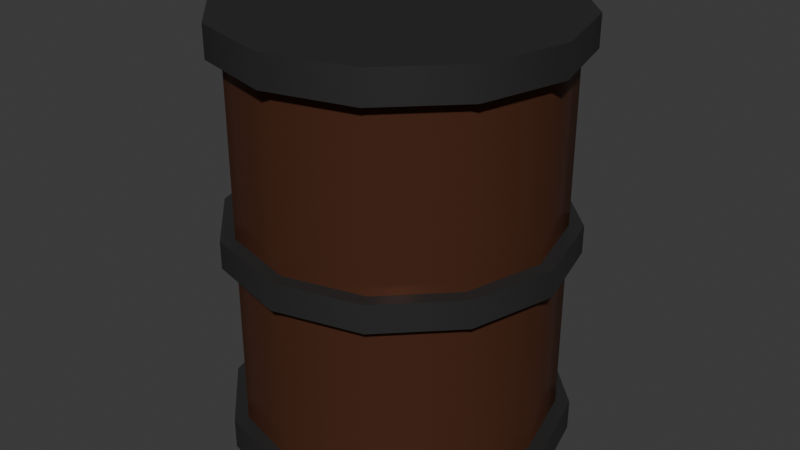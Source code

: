 # Source: Barrel.blend  (saved by Blender 4.5.91; exported with 4.5.12 LTS)
import bpy
from mathutils import Matrix  # noqa: F401  (used for matrix-valued properties, if any)

bpy.ops.wm.read_factory_settings(use_empty=True)
scene = bpy.context.scene
scene.name = 'Scene'

# ---- collections
col_collection = bpy.data.collections.new('Collection'); scene.collection.children.link(col_collection)

# ---- materials (node trees are filled in below, after node groups)
mat_barrelmat = bpy.data.materials.new('BarrelMat')
mat_barrelmat.alpha_threshold = 0.0
mat_barrelmat.roughness = 0.5
mat_barrelmat.line_color = (0.0, 0.0, 0.0, 1.0)
mat_trim = bpy.data.materials.new('Trim')

# ---- node groups
ng_smooth_by_angle = bpy.data.node_groups.new('Smooth by Angle', 'GeometryNodeTree')
_s = ng_smooth_by_angle.interface.new_socket(name='Mesh', in_out='OUTPUT', socket_type='NodeSocketGeometry')
_s = ng_smooth_by_angle.interface.new_socket(name='Mesh', in_out='INPUT', socket_type='NodeSocketGeometry')
_s = ng_smooth_by_angle.interface.new_socket(name='Angle', in_out='INPUT', socket_type='NodeSocketFloat')
_s.subtype = 'ANGLE'
_s.default_value = 0.5236
_s.min_value = 0.0
_s.max_value = 3.142
_s.description = 'Maximum face angle for smooth edges'
_s = ng_smooth_by_angle.interface.new_socket(name='Ignore Sharpness', in_out='INPUT', socket_type='NodeSocketBool')
_s.force_non_field = True
ng_smooth_by_angle.description = 'Set the sharpness of mesh edges based on the angle between the neighboring faces'
ng_smooth_by_angle.is_modifier = True
_N = ng_smooth_by_angle.nodes; _L = ng_smooth_by_angle.links
n0 = _N.new('GeometryNodeSetShadeSmooth'); n0.name = 'Set Shade Smooth'; n0.location = (120, -80)
n0.domain = 'EDGE'
n1 = _N.new('GeometryNodeSetShadeSmooth'); n1.name = 'Set Shade Smooth.001'; n1.location = (300, -80)
n2 = _N.new('NodeGroupOutput'); n2.name = 'Group Output'; n2.location = (480, -80)
n3 = _N.new('GeometryNodeInputMeshEdgeAngle'); n3.name = 'Edge Angle'; n3.location = (-440, -240)
n4 = _N.new('NodeGroupInput'); n4.name = 'Group Input'; n4.location = (-80, -80)
n5 = _N.new('GeometryNodeInputEdgeSmooth'); n5.name = 'Is Edge Smooth'; n5.location = (-260, -120)
n6 = _N.new('GeometryNodeInputShadeSmooth'); n6.name = 'Is Shade Smooth'; n6.location = (-440, -397)
n7 = _N.new('FunctionNodeCompare'); n7.name = 'Compare'; n7.location = (-260, -260)
n7.operation = 'LESS_EQUAL'
n7.inputs[6].default_value = (0.0, 0.0, 0.0, 0.0)
n7.inputs[7].default_value = (0.0, 0.0, 0.0, 0.0)
n8 = _N.new('FunctionNodeBooleanMath'); n8.name = 'Boolean Math.001'; n8.location = (-80, -260)
n9 = _N.new('NodeGroupInput'); n9.name = 'Group Input.001'; n9.location = (-440, -329)
n10 = _N.new('NodeGroupInput'); n10.name = 'Group Input.002'; n10.location = (-259, -189)
n11 = _N.new('FunctionNodeBooleanMath'); n11.name = 'Boolean Math'; n11.location = (-80, -149)
n11.operation = 'OR'
n12 = _N.new('FunctionNodeBooleanMath'); n12.name = 'Boolean Math.002'; n12.location = (-260, -380)
n12.operation = 'OR'
n13 = _N.new('NodeGroupInput'); n13.name = 'Group Input.003'; n13.location = (-440, -460)
_L.new(n3.outputs[0], n7.inputs[0])
_L.new(n1.outputs[0], n2.inputs[0])
_L.new(n9.outputs[1], n7.inputs[1])
_L.new(n7.outputs[0], n8.inputs[0])
_L.new(n4.outputs[0], n0.inputs[0])
_L.new(n0.outputs[0], n1.inputs[0])
_L.new(n8.outputs[0], n0.inputs[2])
_L.new(n10.outputs[2], n11.inputs[1])
_L.new(n5.outputs[0], n11.inputs[0])
_L.new(n11.outputs[0], n0.inputs[1])
_L.new(n13.outputs[2], n12.inputs[1])
_L.new(n6.outputs[0], n12.inputs[0])
_L.new(n12.outputs[0], n8.inputs[1])
n2.is_active_output = True

# ---- material node trees
mat_barrelmat.use_nodes = True; mat_barrelmat.node_tree.nodes.clear()
_N = mat_barrelmat.node_tree.nodes; _L = mat_barrelmat.node_tree.links
n0 = _N.new('ShaderNodeOutputMaterial'); n0.name = 'Material Output'; n0.location = (200, 100)
n1 = _N.new('ShaderNodeBsdfPrincipled'); n1.name = 'Principled BSDF'; n1.location = (-200, 100)
n1.inputs[0].default_value = (0.02477, 0.02477, 0.02477, 1.0)
n1.inputs[3].default_value = 1.45
_L.new(n1.outputs[0], n0.inputs[0])
n0.is_active_output = True
mat_trim.use_nodes = True; mat_trim.node_tree.nodes.clear()
_N = mat_trim.node_tree.nodes; _L = mat_trim.node_tree.links
n0 = _N.new('ShaderNodeBsdfPrincipled'); n0.name = 'Principled BSDF'; n0.location = (-200, 100)
n0.inputs[0].default_value = (0.113, 0.04327, 0.0247, 1.0)
n0.inputs[1].default_value = 0.4
n0.inputs[2].default_value = 0.2
n0.inputs[3].default_value = 1.0
n1 = _N.new('ShaderNodeOutputMaterial'); n1.name = 'Material Output'; n1.location = (200, 100)
_L.new(n0.outputs[0], n1.inputs[0])
n1.is_active_output = True

# ---- world
world_world = bpy.data.worlds.new('World'); scene.world = world_world
world_world.use_nodes = True; world_world.node_tree.nodes.clear()
_N = world_world.node_tree.nodes; _L = world_world.node_tree.links
n0 = _N.new('ShaderNodeOutputWorld'); n0.name = 'World Output'; n0.location = (200, 100)
n1 = _N.new('ShaderNodeBackground'); n1.name = 'Background'; n1.location = (-200, 100)
n1.inputs[0].default_value = (0.05088, 0.05088, 0.05088, 1.0)
_L.new(n1.outputs[0], n0.inputs[0])
n0.is_active_output = True
world_world.color = (0.05088, 0.05088, 0.05088)
world_world.sun_shadow_jitter_overblur = 0.0

# ---- meshes
me_cylinder = bpy.data.meshes.new('Cylinder')
me_cylinder.from_pydata([(1.338e-09, 0.8, 0.0), (1.338e-09, 0.8, 0.1458), (0.4, 0.6928, 0.0), (0.4, 0.6928, 0.1458), (0.6928, 0.4, 0.0), (0.6928, 0.4, 0.1458), (0.8, -9.731e-10, 0.0), (0.8, -9.731e-10, 0.1458), (0.6928, -0.4, 0.0), (0.6928, -0.4, 0.1458), (0.4, -0.6928, 0.0), (0.4, -0.6928, 0.1458), (1.338e-09, -0.8, 0.0), (1.338e-09, -0.8, 0.1458), (-0.4, -0.6928, 0.0), (-0.4, -0.6928, 0.1458), (-0.6928, -0.4, 0.0), (-0.6928, -0.4, 0.1458), (-0.8, -9.731e-10, 0.0), (-0.8, -9.731e-10, 0.1458), (-0.6928, 0.4, 0.0), (-0.6928, 0.4, 0.1458), (-0.4, 0.6928, 0.0), (-0.4, 0.6928, 0.1458), (-0.6363, 0.3674, 0.1458), (-0.7347, -1.622e-09, 0.1458), (-0.6363, -0.3674, 0.1458), (-0.3674, -0.6363, 0.1458), (1.014e-09, -0.7347, 0.1458), (0.3674, -0.6363, 0.1458), (0.6363, -0.3674, 0.1458), (0.7347, -1.622e-09, 0.1458), (0.6363, 0.3674, 0.1458), (1.338e-09, -4.947e-09, 0.0), (1.014e-09, 0.7347, 0.1458), (0.3674, 0.6363, 0.1458), (-0.3674, 0.6363, 0.1458), (-2.012e-07, 0.8, 0.9353), (-0.4, 0.6928, 0.9353), (-0.6928, 0.4, 0.9353), (-0.8, -9.731e-10, 0.9353), (-0.6928, -0.4, 0.9353), (-0.4, -0.6928, 0.9353), (-2.012e-07, -0.8, 0.9353), (0.4, -0.6928, 0.9353), (0.6928, -0.4, 0.9353), (0.8, -9.731e-10, 0.9353), (0.6928, 0.4, 0.9353), (0.4, 0.6928, 0.9353), (0.6363, 0.3674, 0.9353), (0.7347, -1.622e-09, 0.9353), (0.6363, -0.3674, 0.9353), (0.3674, -0.6363, 0.9353), (-2.012e-07, -0.7347, 0.9353), (-0.3674, -0.6363, 0.9353), (-0.6363, -0.3674, 0.9353), (-0.7347, -1.622e-09, 0.9353), (-0.6363, 0.3674, 0.9353), (-2.012e-07, 0.7347, 0.9353), (-0.3674, 0.6363, 0.9353), (0.3674, 0.6363, 0.9353), (-2.012e-07, 0.8, 1.065), (-0.4, 0.6928, 1.065), (-0.6928, 0.4, 1.065), (-0.8, -9.731e-10, 1.065), (-0.6928, -0.4, 1.065), (-0.4, -0.6928, 1.065), (-2.012e-07, -0.8, 1.065), (0.4, -0.6928, 1.065), (0.6928, -0.4, 1.065), (0.8, -9.731e-10, 1.065), (0.6928, 0.4, 1.065), (0.4, 0.6928, 1.065), (0.6363, 0.3674, 1.065), (0.7347, -1.622e-09, 1.065), (0.6363, -0.3674, 1.065), (0.3674, -0.6363, 1.065), (-2.012e-07, -0.7347, 1.065), (-0.3674, -0.6363, 1.065), (-0.6363, -0.3674, 1.065), (-0.7347, -1.622e-09, 1.065), (-0.6363, 0.3674, 1.065), (-2.012e-07, 0.7347, 1.065), (-0.3674, 0.6363, 1.065), (0.3674, 0.6363, 1.065), (-4.139e-08, 0.8, 2.001), (-1.938e-08, 0.8, 1.855), (-0.4, 0.6928, 2.001), (-0.4, 0.6928, 1.855), (-0.6928, 0.4, 2.001), (-0.6928, 0.4, 1.855), (-0.8, -9.731e-10, 2.001), (-0.8, -9.731e-10, 1.855), (-0.6928, -0.4, 2.001), (-0.6928, -0.4, 1.855), (-0.4, -0.6928, 2.001), (-0.4, -0.6928, 1.855), (-4.139e-08, -0.8, 2.001), (-1.938e-08, -0.8, 1.855), (0.4, -0.6928, 2.001), (0.4, -0.6928, 1.855), (0.6928, -0.4, 2.001), (0.6928, -0.4, 1.855), (0.8, -9.731e-10, 2.001), (0.8, -9.731e-10, 1.855), (0.6928, 0.4, 2.001), (0.6928, 0.4, 1.855), (0.4, 0.6928, 2.001), (0.4, 0.6928, 1.855), (0.6363, 0.3674, 1.855), (0.7347, -1.622e-09, 1.855), (0.6363, -0.3674, 1.855), (0.3674, -0.6363, 1.855), (-1.906e-08, -0.7347, 1.855), (-0.3674, -0.6363, 1.855), (-0.6363, -0.3674, 1.855), (-0.7347, -1.622e-09, 1.855), (-0.6363, 0.3674, 1.855), (-4.139e-08, -4.947e-09, 2.001), (-1.906e-08, 0.7347, 1.855), (-0.3674, 0.6363, 1.855), (0.3674, 0.6363, 1.855)], [], [(0, 1, 3, 2), (2, 3, 5, 4), (4, 5, 7, 6), (6, 7, 9, 8), (8, 9, 11, 10), (10, 11, 13, 12), (12, 13, 15, 14), (14, 15, 17, 16), (16, 17, 19, 18), (18, 19, 21, 20), (9, 7, 31, 30), (20, 21, 23, 22), (22, 23, 1, 0), (2, 4, 33), (15, 13, 28, 27), (18, 20, 33), (16, 18, 33), (14, 16, 33), (12, 14, 33), (10, 12, 33), (8, 10, 33), (6, 8, 33), (22, 0, 33), (0, 2, 33), (4, 6, 33), (20, 22, 33), (17, 15, 27, 26), (19, 17, 26, 25), (21, 19, 25, 24), (5, 3, 35, 32), (23, 21, 24, 36), (7, 5, 32, 31), (3, 1, 34, 35), (1, 23, 36, 34), (13, 11, 29, 28), (11, 9, 30, 29), (41, 55, 56, 40), (44, 52, 53, 43), (45, 51, 52, 44), (46, 50, 51, 45), (47, 49, 50, 46), (39, 57, 59, 38), (48, 60, 49, 47), (40, 56, 57, 39), (38, 59, 58, 37), (37, 58, 60, 48), (43, 53, 54, 42), (42, 54, 55, 41), (65, 64, 80, 79), (68, 67, 77, 76), (69, 68, 76, 75), (70, 69, 75, 74), (71, 70, 74, 73), (63, 62, 83, 81), (72, 71, 73, 84), (64, 63, 81, 80), (62, 61, 82, 83), (61, 72, 84, 82), (67, 66, 78, 77), (66, 65, 79, 78), (45, 44, 68, 69), (38, 37, 61, 62), (46, 45, 69, 70), (39, 38, 62, 63), (47, 46, 70, 71), (40, 39, 63, 64), (48, 47, 71, 72), (41, 40, 64, 65), (37, 48, 72, 61), (42, 41, 65, 66), (43, 42, 66, 67), (44, 43, 67, 68), (85, 86, 88, 87), (87, 88, 90, 89), (89, 90, 92, 91), (91, 92, 94, 93), (93, 94, 96, 95), (95, 96, 98, 97), (97, 98, 100, 99), (99, 100, 102, 101), (101, 102, 104, 103), (103, 104, 106, 105), (94, 92, 116, 115), (105, 106, 108, 107), (107, 108, 86, 85), (87, 89, 118), (100, 98, 113, 112), (103, 105, 118), (101, 103, 118), (99, 101, 118), (97, 99, 118), (95, 97, 118), (93, 95, 118), (91, 93, 118), (107, 85, 118), (85, 87, 118), (89, 91, 118), (105, 107, 118), (102, 100, 112, 111), (104, 102, 111, 110), (106, 104, 110, 109), (90, 88, 120, 117), (108, 106, 109, 121), (92, 90, 117, 116), (88, 86, 119, 120), (86, 108, 121, 119), (98, 96, 114, 113), (96, 94, 115, 114), (74, 110, 109, 73), (75, 111, 110, 74), (76, 112, 111, 75), (77, 113, 112, 76), (78, 114, 113, 77), (79, 115, 114, 78), (80, 116, 115, 79), (81, 117, 116, 80), (83, 120, 117, 81), (82, 119, 120, 83), (84, 121, 119, 82), (73, 109, 121, 84), (35, 34, 58, 60), (32, 35, 60, 49), (31, 32, 49, 50), (30, 31, 50, 51), (29, 30, 51, 52), (28, 29, 52, 53), (27, 28, 53, 54), (26, 27, 54, 55), (25, 26, 55, 56), (24, 25, 56, 57), (36, 24, 57, 59), (34, 36, 59, 58)])
me_cylinder.polygons.foreach_set('use_smooth', [True] * 132)
me_cylinder.polygons.foreach_set('material_index', [0, 0, 0, 0, 0, 0, 0, 0, 0, 0, 0, 0, 0, 0, 0, 0, 0, 0, 0, 0, 0, 0, 0, 0, 0, 0, 0, 0, 0, 0, 0, 0, 0, 0, 0, 0, 0, 0, 0, 0, 0, 0, 0, 0, 0, 0, 0, 0, 0, 0, 0, 0, 0, 0, 0, 0, 0, 0, 0, 0, 0, 0, 0, 0, 0, 0, 0, 0, 0, 0, 0, 0, 0, 0, 0, 0, 0, 0, 0, 0, 0, 0, 0, 0, 0, 0, 0, 0, 0, 0, 0, 0, 0, 0, 0, 0, 0, 0, 0, 0, 0, 0, 0, 0, 0, 0, 0, 0, 1, 1, 1, 1, 1, 1, 1, 1, 1, 1, 1, 1, 1, 1, 1, 1, 1, 1, 1, 1, 1, 1, 1, 1])
_uv = me_cylinder.uv_layers.new(name='UVMap')
_uv.uv.foreach_set('vector', [1.0, 0.5, 1.0, 1.0, 0.9167, 1.0, 0.9167, 0.5, 0.9167, 0.5, 0.9167, 1.0, 0.8333, 1.0, 0.8333, 0.5, 0.8333, 0.5, 0.8333, 1.0, 0.75, 1.0, 0.75, 0.5, 0.75, 0.5, 0.75, 1.0, 0.6667, 1.0, 0.6667, 0.5, 0.6667, 0.5, 0.6667, 1.0, 0.5833, 1.0, 0.5833, 0.5, 0.5833, 0.5, 0.5833, 1.0, 0.5, 1.0, 0.5, 0.5, 0.5, 0.5, 0.5, 1.0, 0.4167, 1.0, 0.4167, 0.5, 0.4167, 0.5, 0.4167, 1.0, 0.3333, 1.0, 0.3333, 0.5, 0.3333, 0.5, 0.3333, 1.0, 0.25, 1.0, 0.25, 0.5, 0.25, 0.5, 0.25, 1.0, 0.1667, 1.0, 0.1667, 0.5, 0.6667, 1.0, 0.75, 1.0, 0.75, 1.0, 0.6667, 1.0, 0.1667, 0.5, 0.1667, 1.0, 0.08333, 1.0, 0.08333, 0.5, 0.08333, 0.5, 0.08333, 1.0, 7.451e-08, 1.0, 7.451e-08, 0.5, 0.9167, 0.5, 0.8333, 0.5, 0.9167, 0.5, 0.4167, 1.0, 0.5, 1.0, 0.5, 1.0, 0.4167, 1.0, 0.25, 0.5, 0.1667, 0.5, 0.25, 0.5, 0.3333, 0.5, 0.25, 0.5, 0.3333, 0.5, 0.4167, 0.5, 0.3333, 0.5, 0.4167, 0.5, 0.5, 0.5, 0.4167, 0.5, 0.5, 0.5, 0.5833, 0.5, 0.5, 0.5, 0.5833, 0.5, 0.6667, 0.5, 0.5833, 0.5, 0.6667, 0.5, 0.75, 0.5, 0.6667, 0.5, 0.75, 0.5, 0.08333, 0.5, 7.451e-08, 0.5, 0.08333, 0.5, 1.0, 0.5, 0.9167, 0.5, 1.0, 0.5, 0.8333, 0.5, 0.75, 0.5, 0.8333, 0.5, 0.1667, 0.5, 0.08333, 0.5, 0.1667, 0.5, 0.3333, 1.0, 0.4167, 1.0, 0.4167, 1.0, 0.3333, 1.0, 0.25, 1.0, 0.3333, 1.0, 0.3333, 1.0, 0.25, 1.0, 0.1667, 1.0, 0.25, 1.0, 0.25, 1.0, 0.1667, 1.0, 0.8333, 1.0, 0.9167, 1.0, 0.9167, 1.0, 0.8333, 1.0, 0.08333, 1.0, 0.1667, 1.0, 0.1667, 1.0, 0.08333, 1.0, 0.75, 1.0, 0.8333, 1.0, 0.8333, 1.0, 0.75, 1.0, 0.9167, 1.0, 1.0, 1.0, 1.0, 1.0, 0.9167, 1.0, 7.451e-08, 1.0, 0.08333, 1.0, 0.08333, 1.0, 7.451e-08, 1.0, 0.5, 1.0, 0.5833, 1.0, 0.5833, 1.0, 0.5, 1.0, 0.5833, 1.0, 0.6667, 1.0, 0.6667, 1.0, 0.5833, 1.0, 0.6667, 1.0, 0.6667, 1.0, 0.75, 1.0, 0.75, 1.0, 0.4167, 1.0, 0.4167, 1.0, 0.5, 1.0, 0.5, 1.0, 0.3333, 1.0, 0.3333, 1.0, 0.4167, 1.0, 0.4167, 1.0, 0.25, 1.0, 0.25, 1.0, 0.3333, 1.0, 0.3333, 1.0, 0.1667, 1.0, 0.1667, 1.0, 0.25, 1.0, 0.25, 1.0, 0.8333, 1.0, 0.8333, 1.0, 0.9167, 1.0, 0.9167, 1.0, 0.08333, 1.0, 0.08333, 1.0, 0.1667, 1.0, 0.1667, 1.0, 0.75, 1.0, 0.75, 1.0, 0.8333, 1.0, 0.8333, 1.0, 0.9167, 1.0, 0.9167, 1.0, 1.0, 1.0, 1.0, 1.0, 7.451e-08, 1.0, 7.451e-08, 1.0, 0.08333, 1.0, 0.08333, 1.0, 0.5, 1.0, 0.5, 1.0, 0.5833, 1.0, 0.5833, 1.0, 0.5833, 1.0, 0.5833, 1.0, 0.6667, 1.0, 0.6667, 1.0, 0.6667, 1.0, 0.75, 1.0, 0.75, 1.0, 0.6667, 1.0, 0.4167, 1.0, 0.5, 1.0, 0.5, 1.0, 0.4167, 1.0, 0.3333, 1.0, 0.4167, 1.0, 0.4167, 1.0, 0.3333, 1.0, 0.25, 1.0, 0.3333, 1.0, 0.3333, 1.0, 0.25, 1.0, 0.1667, 1.0, 0.25, 1.0, 0.25, 1.0, 0.1667, 1.0, 0.8333, 1.0, 0.9167, 1.0, 0.9167, 1.0, 0.8333, 1.0, 0.08333, 1.0, 0.1667, 1.0, 0.1667, 1.0, 0.08333, 1.0, 0.75, 1.0, 0.8333, 1.0, 0.8333, 1.0, 0.75, 1.0, 0.9167, 1.0, 1.0, 1.0, 1.0, 1.0, 0.9167, 1.0, 7.451e-08, 1.0, 0.08333, 1.0, 0.08333, 1.0, 7.451e-08, 1.0, 0.5, 1.0, 0.5833, 1.0, 0.5833, 1.0, 0.5, 1.0, 0.5833, 1.0, 0.6667, 1.0, 0.6667, 1.0, 0.5833, 1.0, 0.3333, 1.0, 0.4167, 1.0, 0.4167, 1.0, 0.3333, 1.0, 0.9167, 1.0, 1.0, 1.0, 1.0, 1.0, 0.9167, 1.0, 0.25, 1.0, 0.3333, 1.0, 0.3333, 1.0, 0.25, 1.0, 0.8333, 1.0, 0.9167, 1.0, 0.9167, 1.0, 0.8333, 1.0, 0.1667, 1.0, 0.25, 1.0, 0.25, 1.0, 0.1667, 1.0, 0.75, 1.0, 0.8333, 1.0, 0.8333, 1.0, 0.75, 1.0, 0.08333, 1.0, 0.1667, 1.0, 0.1667, 1.0, 0.08333, 1.0, 0.6667, 1.0, 0.75, 1.0, 0.75, 1.0, 0.6667, 1.0, 7.451e-08, 1.0, 0.08333, 1.0, 0.08333, 1.0, 7.451e-08, 1.0, 0.5833, 1.0, 0.6667, 1.0, 0.6667, 1.0, 0.5833, 1.0, 0.5, 1.0, 0.5833, 1.0, 0.5833, 1.0, 0.5, 1.0, 0.4167, 1.0, 0.5, 1.0, 0.5, 1.0, 0.4167, 1.0, 1.0, 0.5, 1.0, 1.0, 0.9167, 1.0, 0.9167, 0.5, 0.9167, 0.5, 0.9167, 1.0, 0.8333, 1.0, 0.8333, 0.5, 0.8333, 0.5, 0.8333, 1.0, 0.75, 1.0, 0.75, 0.5, 0.75, 0.5, 0.75, 1.0, 0.6667, 1.0, 0.6667, 0.5, 0.6667, 0.5, 0.6667, 1.0, 0.5833, 1.0, 0.5833, 0.5, 0.5833, 0.5, 0.5833, 1.0, 0.5, 1.0, 0.5, 0.5, 0.5, 0.5, 0.5, 1.0, 0.4167, 1.0, 0.4167, 0.5, 0.4167, 0.5, 0.4167, 1.0, 0.3333, 1.0, 0.3333, 0.5, 0.3333, 0.5, 0.3333, 1.0, 0.25, 1.0, 0.25, 0.5, 0.25, 0.5, 0.25, 1.0, 0.1667, 1.0, 0.1667, 0.5, 0.6667, 1.0, 0.75, 1.0, 0.75, 1.0, 0.6667, 1.0, 0.1667, 0.5, 0.1667, 1.0, 0.08333, 1.0, 0.08333, 0.5, 0.08333, 0.5, 0.08333, 1.0, 7.451e-08, 1.0, 7.451e-08, 0.5, 0.9167, 0.5, 0.8333, 0.5, 0.9167, 0.5, 0.4167, 1.0, 0.5, 1.0, 0.5, 1.0, 0.4167, 1.0, 0.25, 0.5, 0.1667, 0.5, 0.25, 0.5, 0.3333, 0.5, 0.25, 0.5, 0.3333, 0.5, 0.4167, 0.5, 0.3333, 0.5, 0.4167, 0.5, 0.5, 0.5, 0.4167, 0.5, 0.5, 0.5, 0.5833, 0.5, 0.5, 0.5, 0.5833, 0.5, 0.6667, 0.5, 0.5833, 0.5, 0.6667, 0.5, 0.75, 0.5, 0.6667, 0.5, 0.75, 0.5, 0.08333, 0.5, 7.451e-08, 0.5, 0.08333, 0.5, 1.0, 0.5, 0.9167, 0.5, 1.0, 0.5, 0.8333, 0.5, 0.75, 0.5, 0.8333, 0.5, 0.1667, 0.5, 0.08333, 0.5, 0.1667, 0.5, 0.3333, 1.0, 0.4167, 1.0, 0.4167, 1.0, 0.3333, 1.0, 0.25, 1.0, 0.3333, 1.0, 0.3333, 1.0, 0.25, 1.0, 0.1667, 1.0, 0.25, 1.0, 0.25, 1.0, 0.1667, 1.0, 0.8333, 1.0, 0.9167, 1.0, 0.9167, 1.0, 0.8333, 1.0, 0.08333, 1.0, 0.1667, 1.0, 0.1667, 1.0, 0.08333, 1.0, 0.75, 1.0, 0.8333, 1.0, 0.8333, 1.0, 0.75, 1.0, 0.9167, 1.0, 1.0, 1.0, 1.0, 1.0, 0.9167, 1.0, 7.451e-08, 1.0, 0.08333, 1.0, 0.08333, 1.0, 7.451e-08, 1.0, 0.5, 1.0, 0.5833, 1.0, 0.5833, 1.0, 0.5, 1.0, 0.5833, 1.0, 0.6667, 1.0, 0.6667, 1.0, 0.5833, 1.0, 0.25, 1.0, 0.25, 1.0, 0.1667, 1.0, 0.1667, 1.0, 0.3333, 1.0, 0.3333, 1.0, 0.25, 1.0, 0.25, 1.0, 0.4167, 1.0, 0.4167, 1.0, 0.3333, 1.0, 0.3333, 1.0, 0.5, 1.0, 0.5, 1.0, 0.4167, 1.0, 0.4167, 1.0, 0.5833, 1.0, 0.5833, 1.0, 0.5, 1.0, 0.5, 1.0, 0.6667, 1.0, 0.6667, 1.0, 0.5833, 1.0, 0.5833, 1.0, 0.75, 1.0, 0.75, 1.0, 0.6667, 1.0, 0.6667, 1.0, 0.8333, 1.0, 0.8333, 1.0, 0.75, 1.0, 0.75, 1.0, 0.9167, 1.0, 0.9167, 1.0, 0.8333, 1.0, 0.8333, 1.0, 1.0, 1.0, 1.0, 1.0, 0.9167, 1.0, 0.9167, 1.0, 0.08333, 1.0, 0.08333, 1.0, 7.451e-08, 1.0, 1.0, 1.0, 0.1667, 1.0, 0.1667, 1.0, 0.08333, 1.0, 0.08333, 1.0, 0.9167, 1.0, 1.0, 1.0, 7.451e-08, 1.0, 0.08333, 1.0, 0.8333, 1.0, 0.9167, 1.0, 0.08333, 1.0, 0.1667, 1.0, 0.75, 1.0, 0.8333, 1.0, 0.1667, 1.0, 0.25, 1.0, 0.6667, 1.0, 0.75, 1.0, 0.25, 1.0, 0.3333, 1.0, 0.5833, 1.0, 0.6667, 1.0, 0.3333, 1.0, 0.4167, 1.0, 0.5, 1.0, 0.5833, 1.0, 0.4167, 1.0, 0.5, 1.0, 0.4167, 1.0, 0.5, 1.0, 0.5, 1.0, 0.5833, 1.0, 0.3333, 1.0, 0.4167, 1.0, 0.5833, 1.0, 0.6667, 1.0, 0.25, 1.0, 0.3333, 1.0, 0.6667, 1.0, 0.75, 1.0, 0.1667, 1.0, 0.25, 1.0, 0.75, 1.0, 0.8333, 1.0, 0.08333, 1.0, 0.1667, 1.0, 0.8333, 1.0, 0.9167, 1.0, 1.0, 1.0, 0.08333, 1.0, 0.9167, 1.0, 7.451e-08, 1.0])
me_cylinder.materials.append(mat_barrelmat)
me_cylinder.materials.append(mat_trim)
me_cylinder.update()

# ---- objects
ob_barrel = bpy.data.objects.new('Barrel', me_cylinder)

# ---- transforms, parenting, visibility, modifiers, constraints
ob_barrel.location = (0.0, 0.0, 0.0)
_m = ob_barrel.modifiers.new('Smooth by Angle', 'NODES')
_m.node_group = ng_smooth_by_angle
_gi = [s.identifier for s in ng_smooth_by_angle.interface.items_tree if s.item_type == 'SOCKET' and s.in_out == 'INPUT']
_m[_gi[1]] = 0.5266  # Angle
_m.use_pin_to_last = True
_m.show_group_selector = False

# ---- collection membership
col_collection.objects.link(ob_barrel)

# ---- scene / render settings (as saved in the file)
scene.frame_start = 1; scene.frame_end = 250; scene.frame_set(1)
scene.render.engine = 'BLENDER_EEVEE_NEXT'
bpy.context.view_layer.update()

# ---- added for rendering (the .blend has no active camera and no usable light): camera, sun
cam_auto = bpy.data.cameras.new('AutoCamera')
cam_auto.lens = 50.0
cam_auto.sensor_width = 36.0
cam_auto.clip_end = 1000.0
ob_auto_camera = bpy.data.objects.new('AutoCamera', cam_auto)
scene.collection.objects.link(ob_auto_camera)
ob_auto_camera.location = (2.79453, -3.35344, 3.23596)
ob_auto_camera.rotation_euler = (1.09748, -7.21219e-08, 0.694738)
scene.camera = ob_auto_camera
light_auto_sun = bpy.data.lights.new('AutoSun', 'SUN')
light_auto_sun.energy = 3.0
light_auto_sun.angle = 0.0523599
ob_auto_sun = bpy.data.objects.new('AutoSun', light_auto_sun)
scene.collection.objects.link(ob_auto_sun)
ob_auto_sun.rotation_euler = (0.872665, 0.174533, 0.523599)
bpy.context.view_layer.update()
